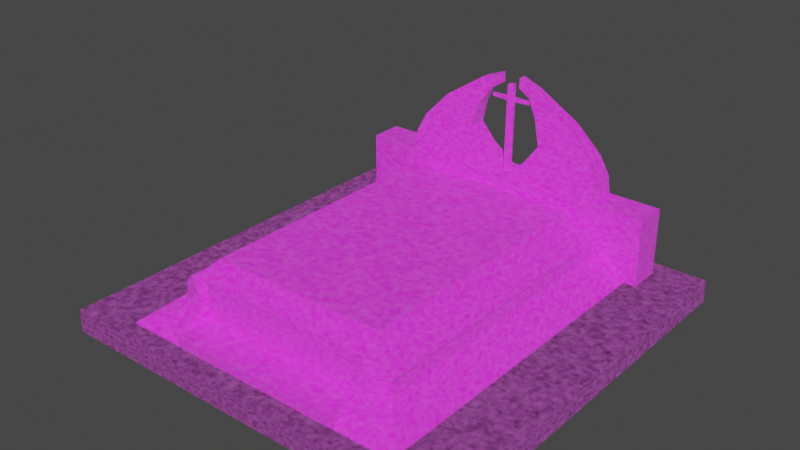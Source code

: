 # Source: Gr_b_3.blend  (saved by Blender 2.90.8; exported with 4.5.12 LTS)
import bpy
from mathutils import Matrix  # noqa: F401  (used for matrix-valued properties, if any)

bpy.ops.wm.read_factory_settings(use_empty=True)
scene = bpy.context.scene
scene.name = 'Scene'

# ---- collections
col_collection = bpy.data.collections.new('Collection'); scene.collection.children.link(col_collection)

# ---- images (referenced by path relative to the original .blend; pixels are not part of the script)
import os
ASSET_DIR = os.environ.get("B2B_ASSET_DIR", "")  # directory of the original .blend (textures are referenced by path, not embedded)
HERE = os.path.dirname(os.path.abspath(__file__))  # packed textures are extracted next to this script under _unpacked/

def load_image(name, relpath, width, height, colorspace="sRGB"):
    """Load a texture the original file referenced (path relative to the .blend, or extracted next to this script)."""
    p = next((c for c in (os.path.join(HERE, relpath), os.path.join(ASSET_DIR, relpath)) if relpath and os.path.exists(c)), "")
    if p:
        img = bpy.data.images.load(p, check_existing=True)
        img.name = name
    else:  # same state as the original file: an image datablock whose file is absent (Cycles renders it pink)
        img = bpy.data.images.new(name, width, height)
        img.source = "FILE"
        img.filepath = "//" + (relpath or name)
    img.colorspace_settings.name = colorspace
    return img
img_main_txtr_png = load_image('main_txtr.png', 'main_txtr.png', 1024, 1024, 'sRGB')

# ---- materials (node trees are filled in below, after node groups)
mat_material = bpy.data.materials.new('Material')
mat_material.alpha_threshold = 0.0
mat_material.use_transparent_shadow = False
mat_material.line_color = (0.0, 0.0, 0.0, 1.0)

# ---- material node trees
mat_material.use_nodes = True; mat_material.node_tree.nodes.clear()
_N = mat_material.node_tree.nodes; _L = mat_material.node_tree.links
n0 = _N.new('ShaderNodeTexImage'); n0.name = 'Image Texture'; n0.location = (-463, 224)
n0.image = img_main_txtr_png
n1 = _N.new('ShaderNodeBsdfPrincipled'); n1.name = 'Principled BSDF'; n1.location = (-136, 210)
n1.distribution = 'GGX'
n1.subsurface_method = 'BURLEY'
n1.inputs[2].default_value = 0.4
n1.inputs[3].default_value = 1.45
n1.inputs[27].default_value = (0.0, 0.0, 0.0, 1.0)
n1.inputs[28].default_value = 1.0
n2 = _N.new('ShaderNodeTexNoise'); n2.name = 'Noise Texture'; n2.location = (24, 518)
n2.inputs[2].default_value = 69.7
n2.inputs[8].default_value = 0.3
n3 = _N.new('ShaderNodeOutputMaterial'); n3.name = 'Material Output'; n3.location = (430, 287)
n4 = _N.new('ShaderNodeMixShader'); n4.name = 'Mix Shader'; n4.location = (258, 332)
n4.inputs[0].default_value = 0.925
_L.new(n0.outputs[0], n1.inputs[0])
_L.new(n2.outputs[0], n4.inputs[1])
_L.new(n4.outputs[0], n3.inputs[0])
_L.new(n1.outputs[0], n4.inputs[2])
n3.is_active_output = True

# ---- world
world_world = bpy.data.worlds.new('World'); scene.world = world_world
world_world.use_nodes = True; world_world.node_tree.nodes.clear()
_N = world_world.node_tree.nodes; _L = world_world.node_tree.links
n0 = _N.new('ShaderNodeOutputWorld'); n0.name = 'World Output'; n0.location = (300, 300)
n1 = _N.new('ShaderNodeBackground'); n1.name = 'Background'; n1.location = (10, 300)
n1.inputs[0].default_value = (0.05088, 0.05088, 0.05088, 1.0)
_L.new(n1.outputs[0], n0.inputs[0])
n0.is_active_output = True
world_world.color = (0.05088, 0.05088, 0.05088)
world_world.use_sun_shadow = False
world_world.sun_shadow_jitter_overblur = 0.0

# ---- meshes
me_cube = bpy.data.meshes.new('Cube')
me_cube.from_pydata([(-0.927, -1.57, 0.6245), (-1.064, -1.581, 0.6304), (-1.064, 1.581, 0.6304), (-0.9333, -1.386, 0.7692), (-0.9333, 1.386, 0.7692), (-0.9728, -1.437, 0.7228), (-1.014, 1.505, 0.6768), (-1.014, -1.509, 0.6768), (-0.9686, 1.443, 0.7228), (-1.525, -1.938, 0.1318), (-1.239, 1.569, 0.3701), (-1.064, -1.556, 0.6244), (-1.239, -1.555, 0.3701), (-1.136, 1.569, 0.6022), (-1.136, -1.555, 0.6022), (-1.217, -1.555, 0.5137), (-1.525, 1.569, 0.1318), (-1.06, 1.57, 0.6254), (-1.217, 1.569, 0.5137), (-1.211, 1.569, 0.4738), (-1.208, -1.556, 0.475), (-0.9271, -1.938, 0.2299), (-0.9271, 1.569, 0.09285), (-1.65, 1.918, 0.09286), (-1.65, 1.569, 0.09285), (-1.65, 1.569, 0.8257), (-1.525, -1.938, 0.0827), (-1.525, 1.569, 0.0827), (-2.125, 2.125, -0.1231), (-2.125, 2.125, 0.115), (2.125, 2.125, -0.1231), (2.125, 2.125, 0.115), (-2.125, -2.125, -0.1231), (-2.125, -2.125, 0.115), (2.125, -2.125, -0.1231), (2.125, -2.125, 0.115), (-0.946, -1.646, 0.3701), (-0.9477, -1.543, 0.5994), (-0.9396, -1.937, 0.1318), (-0.9559, -1.635, 0.5054), (-0.9466, -1.62, 0.4723), (-1.047, -1.614, 0.4755), (-1.06, -1.641, 0.3653), (-0.9271, -1.754, 0.2299), (-0.9274, -1.569, 0.4859), (-0.946, -1.789, 0.2509), (-1.097, 1.569, 0.8257), (-1.65, 1.918, 0.8257), (-0.01891, 1.698, 1.76), (-0.01138, 1.779, 0.7994), (-0.03573, 1.76, 1.76), (-0.0381, 1.718, 1.628), (-0.03926, 1.721, 1.587), (-0.03705, 1.76, 1.588), (-0.0395, 1.754, 1.628), (-0.2195, 1.74, 1.628), (-0.2195, 1.735, 1.587), (-1.097, 1.918, 0.8257), (-0.05442, 1.918, 0.8257), (-0.05442, 1.569, 0.8257), (-0.1103, 1.785, 1.753), (-0.1165, 1.785, 1.858), (-0.1165, 1.702, 1.858), (-0.1103, 1.702, 1.753), (-1.086, 1.886, 1.027), (-0.3381, 1.667, 1.499), (-0.4159, 1.633, 1.228), (-0.7434, 1.667, 1.499), (-1.086, 1.601, 1.027), (-0.995, 1.633, 1.228), (-0.2754, 1.886, 1.027), (-0.7434, 1.821, 1.499), (-0.995, 1.855, 1.228), (-0.2754, 1.601, 1.027), (-0.3381, 1.821, 1.499), (-0.4159, 1.855, 1.228), (-0.3189, 1.707, 1.781), (-0.2308, 1.707, 1.672), (-0.2308, 1.781, 1.672), (-0.3189, 1.781, 1.781), (1.06, 1.571, 0.6264), (0.9333, 1.386, 0.7692), (1.014, 1.509, 0.6768), (0.9727, -1.446, 0.7229), (0.9687, 1.439, 0.7228), (1.525, -1.938, 0.1318), (1.239, 1.569, 0.3701), (1.064, -1.556, 0.6244), (1.239, -1.555, 0.3701), (-1.185e-07, 1.569, 0.09285), (0.9273, -1.57, 0.6245), (1.185e-07, -1.569, 0.1318), (1.064, -1.581, 0.6304), (0.9333, -1.386, 0.7692), (1.014, -1.505, 0.6768), (1.136, 1.569, 0.6022), (1.136, -1.555, 0.6022), (1.217, -1.555, 0.5137), (1.525, 1.569, 0.1318), (1.217, 1.569, 0.5137), (1.211, 1.569, 0.4738), (1.208, -1.556, 0.475), (0.9271, -1.569, 0.2299), (-0.9271, -1.569, 0.2299), (0.9271, -1.938, 0.2299), (0.9271, 1.569, 0.09285), (1.463e-07, -1.938, 0.1318), (1.65, 1.918, 0.09286), (1.65, 1.569, 0.09285), (1.65, 1.569, 0.8257), (1.525, -1.938, 0.0827), (1.185e-07, -1.569, 0.0827), (-1.185e-07, 1.569, 0.0827), (1.525, 1.569, 0.0827), (1.463e-07, -1.938, 0.0827), (2.125, 2.125, -0.1231), (2.125, 2.125, 0.115), (-2.125, 2.125, -0.1231), (-2.125, 2.125, 0.115), (2.125, -2.125, -0.1231), (2.125, -2.125, 0.115), (-2.125, -2.125, -0.1231), (-2.125, -2.125, 0.115), (0.946, -1.646, 0.3701), (0.9477, -1.543, 0.5994), (0.9396, -1.937, 0.1318), (0.9559, -1.635, 0.5054), (0.9466, -1.62, 0.4723), (1.047, -1.614, 0.4755), (1.06, -1.641, 0.3653), (0.9271, -1.754, 0.2299), (0.9274, -1.569, 0.4859), (0.946, -1.789, 0.2509), (1.097, 1.569, 0.8257), (1.65, 1.918, 0.8257), (0.03705, 1.76, 1.588), (-0.04051, 1.718, 0.7994), (0.04461, 1.734, 0.7994), (0.03511, 1.717, 1.76), (0.02441, 1.776, 1.76), (0.03926, 1.721, 1.587), (0.0395, 1.754, 1.628), (0.0381, 1.718, 1.628), (0.2195, 1.74, 1.628), (0.2195, 1.735, 1.587), (1.097, 1.918, 0.8257), (0.05442, 1.918, 0.8257), (0.05442, 1.569, 0.8257), (0.1103, 1.785, 1.753), (0.1165, 1.785, 1.858), (0.1165, 1.702, 1.858), (0.1103, 1.702, 1.753), (1.086, 1.886, 1.027), (0.3381, 1.667, 1.499), (0.4159, 1.633, 1.228), (0.7434, 1.667, 1.499), (1.086, 1.601, 1.027), (0.995, 1.633, 1.228), (0.2754, 1.886, 1.027), (0.7434, 1.821, 1.499), (0.995, 1.855, 1.228), (0.2754, 1.601, 1.027), (0.3381, 1.821, 1.499), (0.4159, 1.855, 1.228), (0.3189, 1.707, 1.781), (0.2308, 1.707, 1.672), (0.2308, 1.781, 1.672), (0.3189, 1.781, 1.781)], [], [(0, 2, 17), (90, 0, 44), (5, 4, 8), (2, 7, 6), (7, 8, 6), (0, 17, 11), (12, 16, 9), (22, 112, 27), (19, 12, 20), (94, 5, 7), (92, 7, 1), (83, 3, 5), (0, 92, 1), (15, 13, 18), (17, 14, 11), (19, 17, 10), (18, 20, 15), (9, 26, 38), (38, 106, 104), (17, 24, 22), (25, 23, 24), (112, 26, 27), (114, 26, 111), (22, 27, 16), (16, 26, 9), (38, 114, 106), (29, 30, 28), (31, 34, 30), (35, 32, 34), (33, 28, 32), (34, 28, 30), (31, 33, 35), (45, 42, 38), (39, 41, 40), (40, 42, 36), (12, 9, 42), (42, 20, 12), (20, 42, 41), (20, 39, 15), (39, 14, 15), (37, 11, 14), (40, 44, 39), (44, 37, 39), (44, 36, 103), (45, 103, 36), (21, 43, 38), (23, 47, 57), (58, 59, 147), (17, 147, 59), (53, 136, 52), (50, 139, 54), (51, 56, 52), (54, 139, 53), (55, 54, 53), (55, 51, 54), (63, 61, 62), (46, 47, 25), (66, 68, 73), (76, 61, 79), (70, 57, 64), (77, 60, 63), (73, 58, 70), (79, 60, 78), (68, 57, 46), (67, 66, 65), (65, 75, 74), (75, 64, 72), (71, 75, 72), (66, 70, 75), (67, 72, 69), (69, 64, 68), (76, 63, 62), (67, 77, 76), (71, 78, 74), (74, 77, 65), (71, 76, 79), (2, 80, 17), (8, 81, 84), (81, 83, 84), (80, 94, 92), (2, 82, 80), (84, 94, 82), (6, 84, 82), (98, 88, 85), (105, 112, 89), (88, 100, 101), (4, 93, 81), (95, 97, 99), (96, 80, 87), (86, 98, 105), (89, 111, 91), (101, 99, 97), (110, 85, 125), (130, 103, 104), (108, 80, 105), (107, 105, 23), (107, 109, 108), (112, 110, 111), (110, 114, 111), (113, 105, 98), (111, 106, 91), (110, 98, 85), (114, 125, 106), (117, 116, 115), (121, 118, 117), (119, 122, 121), (115, 120, 119), (115, 121, 117), (120, 118, 122), (129, 123, 132), (128, 126, 127), (129, 127, 123), (101, 129, 88), (129, 125, 85), (101, 126, 128), (96, 126, 97), (87, 124, 96), (124, 87, 90), (131, 127, 126), (131, 124, 90), (123, 131, 102), (132, 102, 130), (130, 125, 132), (104, 125, 130), (145, 134, 107), (58, 147, 146), (139, 138, 142), (137, 48, 136), (144, 142, 140), (139, 141, 135), (49, 135, 137), (141, 143, 135), (142, 143, 141), (151, 149, 148), (133, 134, 145), (154, 156, 157), (149, 164, 167), (145, 158, 152), (165, 148, 166), (146, 161, 158), (148, 167, 166), (156, 145, 152), (154, 155, 153), (163, 153, 162), (152, 163, 160), (159, 163, 162), (158, 154, 163), (155, 160, 159), (157, 152, 160), (164, 151, 165), (155, 165, 153), (166, 159, 162), (165, 162, 153), (159, 164, 155), (0, 1, 2), (103, 90, 44), (5, 3, 4), (2, 1, 7), (7, 5, 8), (12, 10, 16), (22, 89, 112), (19, 10, 12), (92, 94, 7), (3, 93, 4), (83, 93, 3), (0, 90, 92), (15, 14, 13), (17, 13, 14), (17, 22, 10), (13, 17, 18), (22, 16, 10), (19, 18, 17), (18, 19, 20), (43, 21, 104), (104, 103, 43), (104, 21, 38), (17, 25, 24), (89, 22, 23), (22, 24, 23), (25, 47, 23), (112, 111, 26), (16, 27, 26), (38, 26, 114), (29, 31, 30), (31, 35, 34), (35, 33, 32), (33, 29, 28), (34, 32, 28), (31, 29, 33), (45, 36, 42), (40, 41, 42), (42, 9, 38), (20, 41, 39), (39, 37, 14), (37, 0, 11), (44, 0, 37), (44, 40, 36), (45, 43, 103), (43, 45, 38), (58, 23, 57), (46, 17, 59), (25, 17, 46), (51, 48, 50), (50, 54, 51), (48, 51, 52), (48, 52, 136), (51, 55, 56), (49, 136, 53), (48, 139, 50), (53, 56, 55), (53, 139, 49), (53, 52, 56), (63, 60, 61), (46, 57, 47), (66, 69, 68), (76, 62, 61), (70, 58, 57), (77, 78, 60), (73, 59, 58), (79, 61, 60), (68, 64, 57), (67, 69, 66), (65, 66, 75), (75, 70, 64), (71, 74, 75), (66, 73, 70), (67, 71, 72), (69, 72, 64), (76, 77, 63), (67, 65, 77), (71, 79, 78), (74, 78, 77), (71, 67, 76), (59, 73, 46), (73, 68, 46), (80, 92, 90), (90, 103, 131), (103, 102, 131), (8, 4, 81), (81, 93, 83), (80, 82, 94), (2, 6, 82), (84, 83, 94), (6, 8, 84), (90, 87, 80), (98, 86, 88), (105, 113, 112), (88, 86, 100), (83, 5, 94), (95, 96, 97), (96, 95, 80), (105, 80, 86), (86, 80, 100), (95, 99, 80), (99, 100, 80), (89, 112, 111), (101, 100, 99), (130, 102, 103), (104, 106, 125), (108, 109, 80), (108, 105, 107), (105, 89, 23), (107, 134, 109), (112, 113, 110), (111, 114, 106), (110, 113, 98), (114, 110, 125), (117, 118, 116), (121, 122, 118), (119, 120, 122), (115, 116, 120), (115, 119, 121), (120, 116, 118), (125, 129, 132), (129, 128, 127), (88, 129, 85), (101, 128, 129), (101, 97, 126), (96, 124, 126), (131, 126, 124), (123, 127, 131), (132, 123, 102), (107, 23, 145), (23, 58, 146), (146, 145, 23), (17, 80, 147), (80, 133, 147), (80, 109, 133), (137, 135, 140), (142, 138, 48), (141, 139, 142), (140, 142, 48), (137, 140, 48), (144, 143, 142), (136, 49, 137), (48, 138, 139), (143, 144, 135), (49, 139, 135), (144, 140, 135), (151, 150, 149), (133, 109, 134), (154, 161, 156), (149, 150, 164), (145, 146, 158), (165, 151, 148), (146, 147, 161), (148, 149, 167), (156, 133, 145), (154, 157, 155), (163, 154, 153), (152, 158, 163), (159, 160, 163), (158, 161, 154), (155, 157, 160), (157, 156, 152), (164, 150, 151), (155, 164, 165), (166, 167, 159), (165, 166, 162), (159, 167, 164), (156, 161, 133), (161, 147, 133)])
_uv = me_cube.uv_layers.new(name='UVMap')
_uv.uv.foreach_set('vector', [0.8775, 0.375, 0.8775, 0.375, 0.8775, 0.375, 0.8775, 0.375, 0.8775, 0.375, 0.8775, 0.375, 0.8775, 0.375, 0.8775, 0.375, 0.8775, 0.375, 0.8775, 0.375, 0.8775, 0.375, 0.8775, 0.375, 0.8775, 0.375, 0.8775, 0.375, 0.8775, 0.375, 0.8775, 0.375, 0.8775, 0.375, 0.8775, 0.375, 0.8775, 0.375, 0.8775, 0.375, 0.8775, 0.375, 0.8775, 0.375, 0.8775, 0.375, 0.8775, 0.375, 0.8775, 0.375, 0.8775, 0.375, 0.8775, 0.375, 0.8775, 0.375, 0.8775, 0.375, 0.8775, 0.375, 0.8775, 0.375, 0.8775, 0.375, 0.8775, 0.375, 0.8775, 0.375, 0.8775, 0.375, 0.8775, 0.375, 0.8775, 0.375, 0.8775, 0.375, 0.8775, 0.375, 0.8775, 0.375, 0.8775, 0.375, 0.8775, 0.375, 0.8775, 0.375, 0.8775, 0.375, 0.8775, 0.375, 0.8775, 0.375, 0.8775, 0.375, 0.8775, 0.375, 0.8775, 0.375, 0.8775, 0.375, 0.8775, 0.375, 0.8775, 0.375, 0.8775, 0.375, 0.8775, 0.375, 0.8775, 0.375, 0.8775, 0.375, 0.8775, 0.375, 0.8775, 0.375, 0.8775, 0.375, 0.8775, 0.375, 0.8775, 0.375, 0.8775, 0.375, 0.8775, 0.375, 0.8775, 0.375, 0.8775, 0.375, 0.8775, 0.375, 0.8775, 0.375, 0.8775, 0.375, 0.8775, 0.375, 0.8775, 0.375, 0.8775, 0.375, 0.8775, 0.375, 0.8775, 0.375, 0.8775, 0.375, 0.8775, 0.375, 0.8775, 0.375, 0.8775, 0.375, 0.8775, 0.375, 0.8775, 0.375, 0.8775, 0.375, 0.8775, 0.375, 0.8775, 0.375, 0.8775, 0.375, 0.8775, 0.375, 0.8775, 0.375, 0.8775, 0.375, 0.8775, 0.375, 0.8775, 0.375, 0.8775, 0.375, 0.8775, 0.375, 0.8775, 0.375, 0.8775, 0.375, 0.8775, 0.375, 0.8775, 0.375, 0.8775, 0.375, 0.8775, 0.375, 0.8775, 0.375, 0.8775, 0.375, 0.8775, 0.375, 0.8775, 0.375, 0.8775, 0.375, 0.8775, 0.375, 0.8775, 0.375, 0.8775, 0.375, 0.8775, 0.375, 0.8775, 0.375, 0.8775, 0.375, 0.8775, 0.375, 0.8775, 0.375, 0.8775, 0.375, 0.8775, 0.375, 0.8775, 0.375, 0.8775, 0.375, 0.8775, 0.375, 0.8775, 0.375, 0.8775, 0.375, 0.8775, 0.375, 0.8775, 0.375, 0.8775, 0.375, 0.8775, 0.375, 0.8775, 0.375, 0.8775, 0.375, 0.8775, 0.375, 0.8775, 0.375, 0.8775, 0.375, 0.8775, 0.375, 0.8775, 0.375, 0.8775, 0.375, 0.8775, 0.375, 0.8775, 0.375, 0.8775, 0.375, 0.8775, 0.375, 0.8775, 0.375, 0.8775, 0.375, 0.8775, 0.375, 0.8775, 0.375, 0.8775, 0.375, 0.8775, 0.375, 0.8775, 0.375, 0.8775, 0.375, 0.8775, 0.375, 0.8775, 0.375, 0.8775, 0.375, 0.8775, 0.375, 0.8775, 0.375, 0.8775, 0.375, 0.8775, 0.375, 0.8775, 0.375, 0.8775, 0.375, 0.8775, 0.375, 0.8775, 0.375, 0.8775, 0.375, 0.8775, 0.375, 0.8775, 0.375, 0.8775, 0.375, 0.8775, 0.375, 0.8775, 0.375, 0.8775, 0.375, 0.8775, 0.375, 0.8775, 0.375, 0.8775, 0.375, 0.8775, 0.375, 0.8775, 0.375, 0.8775, 0.375, 0.8775, 0.375, 0.8775, 0.375, 0.8775, 0.375, 0.8775, 0.375, 0.8775, 0.375, 0.8775, 0.375, 0.8775, 0.375, 0.8775, 0.375, 0.8775, 0.375, 0.8775, 0.375, 0.8775, 0.375, 0.8775, 0.375, 0.8775, 0.375, 0.8775, 0.375, 0.8775, 0.375, 0.8775, 0.375, 0.8775, 0.375, 0.8775, 0.375, 0.8775, 0.375, 0.8775, 0.375, 0.8775, 0.375, 0.8775, 0.375, 0.8775, 0.375, 0.8775, 0.375, 0.8775, 0.375, 0.8775, 0.375, 0.8775, 0.375, 0.8775, 0.375, 0.8775, 0.375, 0.8775, 0.375, 0.8775, 0.375, 0.8775, 0.375, 0.8775, 0.375, 0.8775, 0.375, 0.8775, 0.375, 0.8775, 0.375, 0.8775, 0.375, 0.8775, 0.375, 0.8775, 0.375, 0.8775, 0.375, 0.8775, 0.375, 0.8775, 0.375, 0.8775, 0.375, 0.8775, 0.375, 0.8775, 0.375, 0.8775, 0.375, 0.8775, 0.375, 0.8775, 0.375, 0.8775, 0.375, 0.8775, 0.375, 0.8775, 0.375, 0.8775, 0.375, 0.8775, 0.375, 0.8775, 0.375, 0.8775, 0.375, 0.8775, 0.375, 0.8775, 0.375, 0.8775, 0.375, 0.8775, 0.375, 0.8775, 0.375, 0.8775, 0.375, 0.8775, 0.375, 0.8775, 0.375, 0.8775, 0.375, 0.8775, 0.375, 0.8775, 0.375, 0.8775, 0.375, 0.8775, 0.375, 0.8775, 0.375, 0.8775, 0.375, 0.8775, 0.375, 0.8775, 0.375, 0.8775, 0.375, 0.8775, 0.375, 0.8775, 0.375, 0.8775, 0.375, 0.8775, 0.375, 0.8775, 0.375, 0.8775, 0.375, 0.8775, 0.375, 0.8775, 0.375, 0.8775, 0.375, 0.8775, 0.375, 0.8775, 0.375, 0.8775, 0.375, 0.8775, 0.375, 0.8775, 0.375, 0.8775, 0.375, 0.8775, 0.375, 0.8775, 0.375, 0.8775, 0.375, 0.8775, 0.375, 0.8775, 0.375, 0.8775, 0.375, 0.8775, 0.375, 0.8775, 0.375, 0.8775, 0.375, 0.8775, 0.375, 0.8775, 0.375, 0.8775, 0.375, 0.8775, 0.375, 0.8775, 0.375, 0.8775, 0.375, 0.8775, 0.375, 0.8775, 0.375, 0.8775, 0.375, 0.8775, 0.375, 0.8775, 0.375, 0.8775, 0.375, 0.8775, 0.375, 0.8775, 0.375, 0.8775, 0.375, 0.8775, 0.375, 0.8775, 0.375, 0.8775, 0.375, 0.8775, 0.375, 0.8775, 0.375, 0.8775, 0.375, 0.8775, 0.375, 0.8775, 0.375, 0.8775, 0.375, 0.8775, 0.375, 0.8775, 0.375, 0.8775, 0.375, 0.8775, 0.375, 0.8775, 0.375, 0.8775, 0.375, 0.8775, 0.375, 0.8775, 0.375, 0.8775, 0.375, 0.8775, 0.375, 0.8775, 0.375, 0.8775, 0.375, 0.8775, 0.375, 0.8775, 0.375, 0.8775, 0.375, 0.8775, 0.375, 0.8775, 0.375, 0.8775, 0.375, 0.8775, 0.375, 0.8775, 0.375, 0.8775, 0.375, 0.8775, 0.375, 0.8775, 0.375, 0.8775, 0.375, 0.8775, 0.375, 0.8775, 0.375, 0.8775, 0.375, 0.8775, 0.375, 0.8775, 0.375, 0.8775, 0.375, 0.8775, 0.375, 0.8775, 0.375, 0.8775, 0.375, 0.8775, 0.375, 0.8775, 0.375, 0.8775, 0.375, 0.8775, 0.375, 0.8775, 0.375, 0.8775, 0.375, 0.8775, 0.375, 0.8775, 0.375, 0.8775, 0.375, 0.8775, 0.375, 0.8775, 0.375, 0.8775, 0.375, 0.8775, 0.375, 0.8775, 0.375, 0.8775, 0.375, 0.8775, 0.375, 0.8775, 0.375, 0.8775, 0.375, 0.8775, 0.375, 0.8775, 0.375, 0.8775, 0.375, 0.8775, 0.375, 0.8775, 0.375, 0.8775, 0.375, 0.8775, 0.375, 0.8775, 0.375, 0.8775, 0.375, 0.8775, 0.375, 0.8775, 0.375, 0.8775, 0.375, 0.8775, 0.375, 0.8775, 0.375, 0.8775, 0.375, 0.8775, 0.375, 0.8775, 0.375, 0.8775, 0.375, 0.8775, 0.375, 0.8775, 0.375, 0.8775, 0.375, 0.8775, 0.375, 0.8775, 0.375, 0.8775, 0.375, 0.8775, 0.375, 0.8775, 0.375, 0.8775, 0.375, 0.8775, 0.375, 0.8775, 0.375, 0.8775, 0.375, 0.8775, 0.375, 0.8775, 0.375, 0.8775, 0.375, 0.8775, 0.375, 0.8775, 0.375, 0.8775, 0.375, 0.8775, 0.375, 0.8775, 0.375, 0.8775, 0.375, 0.8775, 0.375, 0.8775, 0.375, 0.8775, 0.375, 0.8775, 0.375, 0.8775, 0.375, 0.8775, 0.375, 0.8775, 0.375, 0.8775, 0.375, 0.8775, 0.375, 0.8775, 0.375, 0.8775, 0.375, 0.8775, 0.375, 0.8775, 0.375, 0.8775, 0.375, 0.8775, 0.375, 0.8775, 0.375, 0.8775, 0.375, 0.8775, 0.375, 0.8775, 0.375, 0.8775, 0.375, 0.8775, 0.375, 0.8775, 0.375, 0.8775, 0.375, 0.8775, 0.375, 0.8775, 0.375, 0.8775, 0.375, 0.8775, 0.375, 0.8775, 0.375, 0.8775, 0.375, 0.8775, 0.375, 0.8775, 0.375, 0.8775, 0.375, 0.8775, 0.375, 0.8775, 0.375, 0.8775, 0.375, 0.8775, 0.375, 0.8775, 0.375, 0.8775, 0.375, 0.8775, 0.375, 0.8775, 0.375, 0.8775, 0.375, 0.8775, 0.375, 0.8775, 0.375, 0.8775, 0.375, 0.8775, 0.375, 0.8775, 0.375, 0.8775, 0.375, 0.8775, 0.375, 0.8775, 0.375, 0.8775, 0.375, 0.8775, 0.375, 0.8775, 0.375, 0.8775, 0.375, 0.8775, 0.375, 0.8775, 0.375, 0.8775, 0.375, 0.8775, 0.375, 0.8775, 0.375, 0.8775, 0.375, 0.8775, 0.375, 0.8775, 0.375, 0.8775, 0.375, 0.8775, 0.375, 0.8775, 0.375, 0.8775, 0.375, 0.8775, 0.375, 0.8775, 0.375, 0.8775, 0.375, 0.8775, 0.375, 0.8775, 0.375, 0.8775, 0.375, 0.8775, 0.375, 0.8775, 0.375, 0.8775, 0.375, 0.8775, 0.375, 0.8775, 0.375, 0.8775, 0.375, 0.8775, 0.375, 0.8775, 0.375, 0.8775, 0.375, 0.8775, 0.375, 0.8775, 0.375, 0.8775, 0.375, 0.8775, 0.375, 0.8775, 0.375, 0.8775, 0.375, 0.8775, 0.375, 0.8775, 0.375, 0.8775, 0.375, 0.8775, 0.375, 0.8775, 0.375, 0.8775, 0.375, 0.8775, 0.375, 0.8775, 0.375, 0.8775, 0.375, 0.8775, 0.375, 0.8775, 0.375, 0.8775, 0.375, 0.8775, 0.375, 0.8775, 0.375, 0.8775, 0.375, 0.8775, 0.375, 0.8775, 0.375, 0.8775, 0.375, 0.8775, 0.375, 0.8775, 0.375, 0.8775, 0.375, 0.8775, 0.375, 0.8775, 0.375, 0.8775, 0.375, 0.8775, 0.375, 0.8775, 0.375, 0.8775, 0.375, 0.8775, 0.375, 0.8775, 0.375, 0.8775, 0.375, 0.8775, 0.375, 0.8775, 0.375, 0.8775, 0.375, 0.8775, 0.375, 0.8775, 0.375, 0.8775, 0.375, 0.8775, 0.375, 0.8775, 0.375, 0.8775, 0.375, 0.8775, 0.375, 0.8775, 0.375, 0.8775, 0.375, 0.8775, 0.375, 0.8775, 0.375, 0.8775, 0.375, 0.8775, 0.375, 0.8775, 0.375, 0.8775, 0.375, 0.8775, 0.375, 0.8775, 0.375, 0.8775, 0.375, 0.8775, 0.375, 0.8775, 0.375, 0.8775, 0.375, 0.8775, 0.375, 0.8775, 0.375, 0.8775, 0.375, 0.8775, 0.375, 0.8775, 0.375, 0.8775, 0.375, 0.8775, 0.375, 0.8775, 0.375, 0.8775, 0.375, 0.8775, 0.375, 0.8775, 0.375, 0.8775, 0.375, 0.8775, 0.375, 0.8775, 0.375, 0.8775, 0.375, 0.8775, 0.375, 0.8775, 0.375, 0.8775, 0.375, 0.8775, 0.375, 0.8775, 0.375, 0.8775, 0.375, 0.8775, 0.375, 0.8775, 0.375, 0.8775, 0.375, 0.8775, 0.375, 0.8775, 0.375, 0.8775, 0.375, 0.8775, 0.375, 0.8775, 0.375, 0.8775, 0.375, 0.8775, 0.375, 0.8775, 0.375, 0.8775, 0.375, 0.8775, 0.375, 0.8775, 0.375, 0.8775, 0.375, 0.8775, 0.375, 0.8775, 0.375, 0.8775, 0.375, 0.8775, 0.375, 0.8775, 0.375, 0.8775, 0.375, 0.8775, 0.375, 0.8775, 0.375, 0.8775, 0.375, 0.8775, 0.375, 0.8775, 0.375, 0.8775, 0.375, 0.8775, 0.375, 0.8775, 0.375, 0.8775, 0.375, 0.8775, 0.375, 0.8775, 0.375, 0.8775, 0.375, 0.8775, 0.375, 0.8775, 0.375, 0.8775, 0.375, 0.8775, 0.375, 0.8775, 0.375, 0.8775, 0.375, 0.8775, 0.375, 0.8775, 0.375, 0.8775, 0.375, 0.8775, 0.375, 0.8775, 0.375, 0.8775, 0.375, 0.8775, 0.375, 0.8775, 0.375, 0.8775, 0.375, 0.8775, 0.375, 0.8775, 0.375, 0.8775, 0.375, 0.8775, 0.375, 0.8775, 0.375, 0.8775, 0.375, 0.8775, 0.375, 0.8775, 0.375, 0.8775, 0.375, 0.8775, 0.375, 0.8775, 0.375, 0.8775, 0.375, 0.8775, 0.375, 0.8775, 0.375, 0.8775, 0.375, 0.8775, 0.375, 0.8775, 0.375, 0.8775, 0.375, 0.8775, 0.375, 0.8775, 0.375, 0.8775, 0.375, 0.8775, 0.375, 0.8775, 0.375, 0.8775, 0.375, 0.8775, 0.375, 0.8775, 0.375, 0.8775, 0.375, 0.8775, 0.375, 0.8775, 0.375, 0.8775, 0.375, 0.8775, 0.375, 0.8775, 0.375, 0.8775, 0.375, 0.8775, 0.375, 0.8775, 0.375, 0.8775, 0.375, 0.8775, 0.375, 0.8775, 0.375, 0.8775, 0.375, 0.8775, 0.375, 0.8775, 0.375, 0.8775, 0.375, 0.8775, 0.375, 0.8775, 0.375, 0.8775, 0.375, 0.8775, 0.375, 0.8775, 0.375, 0.8775, 0.375, 0.8775, 0.375, 0.8775, 0.375, 0.8775, 0.375, 0.8775, 0.375, 0.8775, 0.375, 0.8775, 0.375, 0.8775, 0.375, 0.8775, 0.375, 0.8775, 0.375, 0.8775, 0.375, 0.8775, 0.375, 0.8775, 0.375, 0.8775, 0.375, 0.8775, 0.375, 0.8775, 0.375, 0.8775, 0.375, 0.8775, 0.375, 0.8775, 0.375, 0.8775, 0.375, 0.8775, 0.375, 0.8775, 0.375, 0.8775, 0.375, 0.8775, 0.375, 0.8775, 0.375, 0.8775, 0.375, 0.8775, 0.375, 0.8775, 0.375, 0.8775, 0.375, 0.8775, 0.375, 0.8775, 0.375, 0.8775, 0.375, 0.8775, 0.375, 0.8775, 0.375, 0.8775, 0.375, 0.8775, 0.375, 0.8775, 0.375, 0.8775, 0.375, 0.8775, 0.375, 0.8775, 0.375, 0.8775, 0.375, 0.8775, 0.375, 0.8775, 0.375, 0.8775, 0.375, 0.8775, 0.375, 0.8775, 0.375, 0.8775, 0.375, 0.8775, 0.375, 0.8775, 0.375, 0.8775, 0.375, 0.8775, 0.375, 0.8775, 0.375, 0.8775, 0.375, 0.8775, 0.375, 0.8775, 0.375, 0.8775, 0.375, 0.8775, 0.375, 0.8775, 0.375, 0.8775, 0.375, 0.8775, 0.375, 0.8775, 0.375, 0.8775, 0.375, 0.8775, 0.375, 0.8775, 0.375, 0.8775, 0.375, 0.8775, 0.375, 0.8775, 0.375, 0.8775, 0.375, 0.8775, 0.375, 0.8775, 0.375, 0.8775, 0.375, 0.8775, 0.375, 0.8775, 0.375, 0.8775, 0.375, 0.8775, 0.375, 0.8775, 0.375, 0.8775, 0.375, 0.8775, 0.375, 0.8775, 0.375, 0.8775, 0.375, 0.8775, 0.375, 0.8775, 0.375, 0.8775, 0.375, 0.8775, 0.375, 0.8775, 0.375, 0.8775, 0.375, 0.8775, 0.375, 0.8775, 0.375, 0.8775, 0.375, 0.8775, 0.375, 0.8775, 0.375, 0.8775, 0.375, 0.8775, 0.375, 0.8775, 0.375, 0.8775, 0.375, 0.8775, 0.375, 0.8775, 0.375, 0.8775, 0.375, 0.8775, 0.375, 0.8775, 0.375, 0.8775, 0.375, 0.8775, 0.375, 0.8775, 0.375, 0.8775, 0.375, 0.8775, 0.375, 0.8775, 0.375, 0.8775, 0.375, 0.8775, 0.375, 0.8775, 0.375, 0.8775, 0.375, 0.8775, 0.375, 0.8775, 0.375, 0.8775, 0.375, 0.8775, 0.375, 0.8775, 0.375, 0.8775, 0.375, 0.8775, 0.375, 0.8775, 0.375, 0.8775, 0.375, 0.8775, 0.375, 0.8775, 0.375, 0.8775, 0.375, 0.8775, 0.375, 0.8775, 0.375, 0.8775, 0.375, 0.8775, 0.375, 0.8775, 0.375, 0.8775, 0.375, 0.8775, 0.375, 0.8775, 0.375, 0.8775, 0.375, 0.8775, 0.375, 0.8775, 0.375, 0.8775, 0.375, 0.8775, 0.375, 0.8775, 0.375, 0.8775, 0.375, 0.8775, 0.375, 0.8775, 0.375, 0.8775, 0.375, 0.8775, 0.375, 0.8775, 0.375, 0.8775, 0.375, 0.8775, 0.375, 0.8775, 0.375, 0.8775, 0.375, 0.8775, 0.375, 0.8775, 0.375, 0.8775, 0.375, 0.8775, 0.375, 0.8775, 0.375, 0.8775, 0.375, 0.8775, 0.375, 0.8775, 0.375, 0.8775, 0.375, 0.8775, 0.375, 0.8775, 0.375, 0.8775, 0.375, 0.8775, 0.375, 0.8775, 0.375, 0.8775, 0.375, 0.8775, 0.375, 0.8775, 0.375, 0.8775, 0.375, 0.8775, 0.375, 0.8775, 0.375, 0.8775, 0.375, 0.8775, 0.375, 0.8775, 0.375, 0.8775, 0.375, 0.8775, 0.375, 0.8775, 0.375, 0.8775, 0.375, 0.8775, 0.375, 0.8775, 0.375, 0.8775, 0.375, 0.8775, 0.375, 0.8775, 0.375, 0.8775, 0.375, 0.8775, 0.375, 0.8775, 0.375, 0.8775, 0.375, 0.8775, 0.375, 0.8775, 0.375, 0.8775, 0.375, 0.8775, 0.375, 0.8775, 0.375, 0.8775, 0.375, 0.8775, 0.375, 0.8775, 0.375, 0.8775, 0.375, 0.8775, 0.375, 0.8775, 0.375, 0.8775, 0.375, 0.8775, 0.375, 0.8775, 0.375, 0.8775, 0.375, 0.8775, 0.375, 0.8775, 0.375, 0.8775, 0.375, 0.8775, 0.375, 0.8775, 0.375, 0.8775, 0.375, 0.8775, 0.375, 0.8775, 0.375, 0.8775, 0.375, 0.8775, 0.375, 0.8775, 0.375, 0.8775, 0.375, 0.8775, 0.375, 0.8775, 0.375, 0.8775, 0.375, 0.8775, 0.375, 0.8775, 0.375, 0.8775, 0.375, 0.8775, 0.375, 0.8775, 0.375, 0.8775, 0.375, 0.8775, 0.375, 0.8775, 0.375, 0.8775, 0.375, 0.8775, 0.375, 0.8775, 0.375, 0.8775, 0.375, 0.8775, 0.375, 0.8775, 0.375, 0.8775, 0.375, 0.8775, 0.375, 0.8775, 0.375, 0.8775, 0.375, 0.8775, 0.375, 0.8775, 0.375, 0.8775, 0.375, 0.8775, 0.375, 0.8775, 0.375, 0.8775, 0.375, 0.8775, 0.375, 0.8775, 0.375, 0.8775, 0.375, 0.8775, 0.375, 0.8775, 0.375, 0.8775, 0.375, 0.8775, 0.375, 0.8775, 0.375, 0.8775, 0.375, 0.8775, 0.375, 0.8775, 0.375, 0.8775, 0.375, 0.8775, 0.375, 0.8775, 0.375, 0.8775, 0.375, 0.8775, 0.375, 0.8775, 0.375, 0.8775, 0.375, 0.8775, 0.375, 0.8775, 0.375, 0.8775, 0.375, 0.8775, 0.375, 0.8775, 0.375, 0.8775, 0.375, 0.8775, 0.375, 0.8775, 0.375, 0.8775, 0.375, 0.8775, 0.375, 0.8775, 0.375, 0.8775, 0.375, 0.8775, 0.375, 0.8775, 0.375, 0.8775, 0.375, 0.8775, 0.375, 0.8775, 0.375, 0.8775, 0.375, 0.8775, 0.375, 0.8775, 0.375, 0.8775, 0.375, 0.8775, 0.375, 0.8775, 0.375, 0.8775, 0.375, 0.8775, 0.375, 0.8775, 0.375, 0.8775, 0.375, 0.8775, 0.375, 0.8775, 0.375, 0.8775, 0.375, 0.8775, 0.375, 0.8775, 0.375, 0.8775, 0.375, 0.8775, 0.375, 0.8775, 0.375, 0.8775, 0.375, 0.8775, 0.375, 0.8775, 0.375, 0.8775, 0.375, 0.8775, 0.375, 0.8775, 0.375, 0.8775, 0.375, 0.8775, 0.375, 0.8775, 0.375, 0.8775, 0.375, 0.8775, 0.375, 0.8775, 0.375, 0.8775, 0.375, 0.8775, 0.375, 0.8775, 0.375, 0.8775, 0.375, 0.8775, 0.375, 0.8775, 0.375, 0.8775, 0.375, 0.8775, 0.375, 0.8775, 0.375, 0.8775, 0.375, 0.8775, 0.375, 0.8775, 0.375, 0.8775, 0.375, 0.8775, 0.375, 0.8775, 0.375, 0.8775, 0.375, 0.8775, 0.375, 0.8775, 0.375, 0.8775, 0.375, 0.8775, 0.375, 0.8775, 0.375, 0.8775, 0.375, 0.8775, 0.375, 0.8775, 0.375, 0.8775, 0.375, 0.8775, 0.375, 0.8775, 0.375, 0.8775, 0.375, 0.8775, 0.375, 0.8775, 0.375, 0.8775, 0.375, 0.8775, 0.375, 0.8775, 0.375, 0.8775, 0.375])
me_cube.materials.append(mat_material)
me_cube.use_remesh_preserve_volume = False
me_cube.use_remesh_preserve_attributes = False
me_cube.use_mirror_vertex_groups = False
me_cube.update()

# ---- objects
ob_cube = bpy.data.objects.new('Cube', me_cube)

# ---- transforms, parenting, visibility, modifiers, constraints
ob_cube.location = (0.0, 0.0, 0.0)
ob_cube.lock_rotations_4d = False
ob_cube.empty_display_type = 'ARROWS'
ob_cube.lineart.crease_threshold = 0.0

# ---- collection membership
col_collection.objects.link(ob_cube)

# ---- scene / render settings (as saved in the file)
scene.frame_start = 1; scene.frame_end = 250; scene.frame_set(1)
scene.render.engine = 'BLENDER_EEVEE_NEXT'
scene.cycles.use_denoising = False
scene.cycles.samples = 128
scene.cycles.sampling_pattern = 'TABULATED_SOBOL'
scene.cycles.use_adaptive_sampling = False
scene.cycles.use_light_tree = False
scene.view_settings.view_transform = 'Filmic'
bpy.context.view_layer.update()

# ---- added for rendering (the .blend has no active camera and no usable light): camera, sun
cam_auto = bpy.data.cameras.new('AutoCamera')
cam_auto.lens = 50.0
cam_auto.sensor_width = 36.0
cam_auto.clip_end = 1000.0
ob_auto_camera = bpy.data.objects.new('AutoCamera', cam_auto)
scene.collection.objects.link(ob_auto_camera)
ob_auto_camera.location = (5.8552, -7.02623, 5.5514)
ob_auto_camera.rotation_euler = (1.09748, -7.21219e-08, 0.694738)
scene.camera = ob_auto_camera
light_auto_sun = bpy.data.lights.new('AutoSun', 'SUN')
light_auto_sun.energy = 3.0
light_auto_sun.angle = 0.0523599
ob_auto_sun = bpy.data.objects.new('AutoSun', light_auto_sun)
scene.collection.objects.link(ob_auto_sun)
ob_auto_sun.rotation_euler = (0.872665, 0.174533, 0.523599)
bpy.context.view_layer.update()
